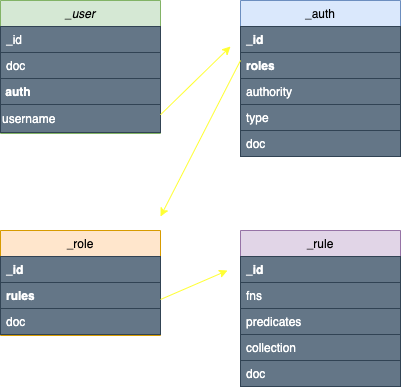

The diagram above was exported from draw.io. Its source (the exported page's mxGraphModel, read from the mxfile embedded in the PNG):
<mxGraphModel dx="770" dy="599" grid="0" gridSize="10" guides="1" tooltips="1" connect="1" arrows="1" fold="1" page="1" pageScale="1" pageWidth="850" pageHeight="1100" math="0" shadow="0">
  <root>
    <mxCell id="0" />
    <mxCell id="1" parent="0" />
    <mxCell id="2" value="_user" style="swimlane;fontStyle=2;align=center;verticalAlign=top;childLayout=stackLayout;horizontal=1;startSize=26;horizontalStack=0;resizeParent=1;resizeLast=0;collapsible=1;marginBottom=0;rounded=0;shadow=0;strokeWidth=1;fillColor=#d5e8d4;strokeColor=#82b366;fontColor=#000000;" parent="1" vertex="1">
      <mxGeometry x="80" y="40" width="160" height="133" as="geometry">
        <mxRectangle x="230" y="140" width="160" height="26" as="alternateBounds" />
      </mxGeometry>
    </mxCell>
    <mxCell id="3" value="_id" style="text;align=left;verticalAlign=middle;spacingLeft=4;spacingRight=4;overflow=hidden;rotatable=0;points=[[0,0.5],[1,0.5]];portConstraint=eastwest;labelBorderColor=none;strokeWidth=1;labelBackgroundColor=none;fillColor=#647687;strokeColor=#314354;fontColor=#ffffff;" parent="2" vertex="1">
      <mxGeometry y="26" width="160" height="26" as="geometry" />
    </mxCell>
    <mxCell id="4" value="doc" style="text;align=left;verticalAlign=top;spacingLeft=4;spacingRight=4;overflow=hidden;rotatable=0;points=[[0,0.5],[1,0.5]];portConstraint=eastwest;rounded=0;shadow=0;html=0;perimeterSpacing=4;glass=0;fontColor=#ffffff;strokeColor=#314354;fillColor=#647687;" parent="2" vertex="1">
      <mxGeometry y="52" width="160" height="26" as="geometry" />
    </mxCell>
    <mxCell id="6" value="&amp;nbsp;auth" style="text;html=1;fillColor=#647687;align=left;verticalAlign=middle;whiteSpace=wrap;rounded=0;fontStyle=1;fontColor=#ffffff;strokeColor=#314354;" parent="2" vertex="1">
      <mxGeometry y="78" width="160" height="26" as="geometry" />
    </mxCell>
    <mxCell id="7" value="username" style="text;html=1;fillColor=#647687;align=left;verticalAlign=middle;whiteSpace=wrap;rounded=0;fontColor=#ffffff;strokeColor=#314354;" parent="2" vertex="1">
      <mxGeometry y="104" width="160" height="28" as="geometry" />
    </mxCell>
    <mxCell id="9" value="_role" style="swimlane;fontStyle=0;align=center;verticalAlign=top;childLayout=stackLayout;horizontal=1;startSize=26;horizontalStack=0;resizeParent=1;resizeLast=0;collapsible=1;marginBottom=0;rounded=0;shadow=0;strokeWidth=1;fillColor=#ffe6cc;strokeColor=#d79b00;fontColor=#000000;" parent="1" vertex="1">
      <mxGeometry x="80" y="270" width="160" height="105" as="geometry">
        <mxRectangle x="130" y="380" width="160" height="26" as="alternateBounds" />
      </mxGeometry>
    </mxCell>
    <mxCell id="10" value="_id" style="text;align=left;verticalAlign=top;spacingLeft=4;spacingRight=4;overflow=hidden;rotatable=0;points=[[0,0.5],[1,0.5]];portConstraint=eastwest;fontStyle=1;fontColor=#ffffff;strokeColor=#314354;fillColor=#647687;" parent="9" vertex="1">
      <mxGeometry y="26" width="160" height="26" as="geometry" />
    </mxCell>
    <mxCell id="11" value="rules" style="text;align=left;verticalAlign=top;spacingLeft=4;spacingRight=4;overflow=hidden;rotatable=0;points=[[0,0.5],[1,0.5]];portConstraint=eastwest;rounded=0;shadow=0;html=0;fontStyle=1;fontColor=#ffffff;strokeColor=#314354;fillColor=#647687;" parent="9" vertex="1">
      <mxGeometry y="52" width="160" height="26" as="geometry" />
    </mxCell>
    <mxCell id="12" value="doc" style="text;align=left;verticalAlign=middle;spacingLeft=4;spacingRight=4;overflow=hidden;rotatable=0;points=[[0,0.5],[1,0.5]];portConstraint=eastwest;fontStyle=0;fontColor=#ffffff;strokeColor=#314354;labelBackgroundColor=none;fillColor=#647687;" parent="9" vertex="1">
      <mxGeometry y="78" width="160" height="26" as="geometry" />
    </mxCell>
    <mxCell id="13" value="_auth" style="swimlane;fontStyle=0;align=center;verticalAlign=top;childLayout=stackLayout;horizontal=1;startSize=26;horizontalStack=0;resizeParent=1;resizeLast=0;collapsible=1;marginBottom=0;rounded=0;shadow=0;strokeWidth=1;fillColor=#dae8fc;strokeColor=#6c8ebf;fontColor=#000000;" parent="1" vertex="1">
      <mxGeometry x="320" y="40" width="160" height="156" as="geometry">
        <mxRectangle x="550" y="140" width="160" height="26" as="alternateBounds" />
      </mxGeometry>
    </mxCell>
    <mxCell id="14" value="_id" style="text;align=left;verticalAlign=top;spacingLeft=4;spacingRight=4;overflow=hidden;rotatable=0;points=[[0,0.5],[1,0.5]];portConstraint=eastwest;fontStyle=1;fontColor=#ffffff;strokeColor=#314354;fillColor=#647687;" parent="13" vertex="1">
      <mxGeometry y="26" width="160" height="26" as="geometry" />
    </mxCell>
    <mxCell id="15" value="roles" style="text;align=left;verticalAlign=top;spacingLeft=4;spacingRight=4;overflow=hidden;rotatable=0;points=[[0,0.5],[1,0.5]];portConstraint=eastwest;rounded=0;shadow=0;html=0;fontStyle=1;fontColor=#ffffff;strokeColor=#314354;fillColor=#647687;" parent="13" vertex="1">
      <mxGeometry y="52" width="160" height="26" as="geometry" />
    </mxCell>
    <mxCell id="26" value="" style="endArrow=classic;html=1;exitX=1;exitY=0.25;exitDx=0;exitDy=0;fontColor=#FFFF33;strokeColor=#FFFF33;" parent="13" edge="1">
      <mxGeometry width="50" height="50" relative="1" as="geometry">
        <mxPoint x="-80" y="114.25" as="sourcePoint" />
        <mxPoint x="-10" y="46" as="targetPoint" />
      </mxGeometry>
    </mxCell>
    <mxCell id="16" value="authority" style="text;align=left;verticalAlign=top;spacingLeft=4;spacingRight=4;overflow=hidden;rotatable=0;points=[[0,0.5],[1,0.5]];portConstraint=eastwest;rounded=0;shadow=0;html=0;fontColor=#ffffff;strokeColor=#314354;fillColor=#647687;" parent="13" vertex="1">
      <mxGeometry y="78" width="160" height="26" as="geometry" />
    </mxCell>
    <mxCell id="17" value="type" style="text;align=left;verticalAlign=top;spacingLeft=4;spacingRight=4;overflow=hidden;rotatable=0;points=[[0,0.5],[1,0.5]];portConstraint=eastwest;rounded=0;shadow=0;html=0;fontColor=#ffffff;strokeColor=#314354;fillColor=#647687;" parent="13" vertex="1">
      <mxGeometry y="104" width="160" height="26" as="geometry" />
    </mxCell>
    <mxCell id="18" value="doc" style="text;align=left;verticalAlign=top;spacingLeft=4;spacingRight=4;overflow=hidden;rotatable=0;points=[[0,0.5],[1,0.5]];portConstraint=eastwest;rounded=0;shadow=0;html=0;fontColor=#ffffff;strokeColor=#314354;fillColor=#647687;" parent="13" vertex="1">
      <mxGeometry y="130" width="160" height="26" as="geometry" />
    </mxCell>
    <mxCell id="19" value="_rule" style="swimlane;fontStyle=0;align=center;verticalAlign=top;childLayout=stackLayout;horizontal=1;startSize=26;horizontalStack=0;resizeParent=1;resizeLast=0;collapsible=1;marginBottom=0;rounded=0;shadow=0;strokeWidth=1;fillColor=#e1d5e7;strokeColor=#9673a6;fontColor=#000000;" parent="1" vertex="1">
      <mxGeometry x="320" y="270" width="160" height="156" as="geometry">
        <mxRectangle x="340" y="380" width="170" height="26" as="alternateBounds" />
      </mxGeometry>
    </mxCell>
    <mxCell id="20" value="_id" style="text;align=left;verticalAlign=top;spacingLeft=4;spacingRight=4;overflow=hidden;rotatable=0;points=[[0,0.5],[1,0.5]];portConstraint=eastwest;fontStyle=1;fontColor=#ffffff;strokeColor=#314354;fillColor=#647687;" parent="19" vertex="1">
      <mxGeometry y="26" width="160" height="26" as="geometry" />
    </mxCell>
    <mxCell id="21" value="fns" style="text;align=left;verticalAlign=top;spacingLeft=4;spacingRight=4;overflow=hidden;rotatable=0;points=[[0,0.5],[1,0.5]];portConstraint=eastwest;fontColor=#ffffff;strokeColor=#314354;fillColor=#647687;" parent="19" vertex="1">
      <mxGeometry y="52" width="160" height="26" as="geometry" />
    </mxCell>
    <mxCell id="22" value="predicates" style="text;align=left;verticalAlign=top;spacingLeft=4;spacingRight=4;overflow=hidden;rotatable=0;points=[[0,0.5],[1,0.5]];portConstraint=eastwest;fontColor=#ffffff;strokeColor=#314354;fillColor=#647687;" parent="19" vertex="1">
      <mxGeometry y="78" width="160" height="26" as="geometry" />
    </mxCell>
    <mxCell id="23" value="collection" style="text;align=left;verticalAlign=top;spacingLeft=4;spacingRight=4;overflow=hidden;rotatable=0;points=[[0,0.5],[1,0.5]];portConstraint=eastwest;fontColor=#ffffff;strokeColor=#314354;fillColor=#647687;" parent="19" vertex="1">
      <mxGeometry y="104" width="160" height="26" as="geometry" />
    </mxCell>
    <mxCell id="24" value="doc" style="text;align=left;verticalAlign=top;spacingLeft=4;spacingRight=4;overflow=hidden;rotatable=0;points=[[0,0.5],[1,0.5]];portConstraint=eastwest;fontColor=#ffffff;strokeColor=#314354;fillColor=#647687;" parent="19" vertex="1">
      <mxGeometry y="130" width="160" height="26" as="geometry" />
    </mxCell>
    <mxCell id="27" value="" style="endArrow=classic;html=1;fontColor=#FFFF33;strokeColor=#FFFF33;" parent="1" edge="1">
      <mxGeometry width="50" height="50" relative="1" as="geometry">
        <mxPoint x="320" y="100" as="sourcePoint" />
        <mxPoint x="240" y="256" as="targetPoint" />
      </mxGeometry>
    </mxCell>
    <mxCell id="28" value="" style="endArrow=classic;html=1;fontColor=#FFFF33;labelBorderColor=#000000;strokeColor=#FFFF33;" parent="1" edge="1">
      <mxGeometry width="50" height="50" relative="1" as="geometry">
        <mxPoint x="240" y="339" as="sourcePoint" />
        <mxPoint x="307" y="310" as="targetPoint" />
      </mxGeometry>
    </mxCell>
  </root>
</mxGraphModel>